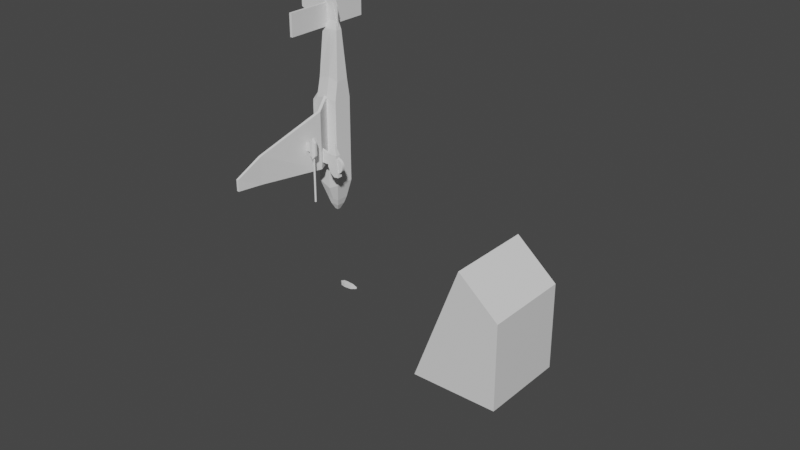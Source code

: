 # Source: stuka.blend  (saved by Blender 2.82.7; exported with 4.5.12 LTS)
import bpy
from mathutils import Matrix  # noqa: F401  (used for matrix-valued properties, if any)

bpy.ops.wm.read_factory_settings(use_empty=True)
scene = bpy.context.scene
scene.name = 'Scene'

# ---- collections
col_collection = bpy.data.collections.new('Collection'); scene.collection.children.link(col_collection)

# ---- materials (node trees are filled in below, after node groups)
mat_material = bpy.data.materials.new('Material')
mat_material.alpha_threshold = 0.0
mat_material.use_transparent_shadow = False
mat_material.line_color = (0.0, 0.0, 0.0, 1.0)

# ---- material node trees
mat_material.use_nodes = True; mat_material.node_tree.nodes.clear()
_N = mat_material.node_tree.nodes; _L = mat_material.node_tree.links
n0 = _N.new('ShaderNodeOutputMaterial'); n0.name = 'Material Output'; n0.location = (300, 300)
n1 = _N.new('ShaderNodeBsdfPrincipled'); n1.name = 'Principled BSDF'; n1.location = (10, 300)
n1.distribution = 'GGX'
n1.subsurface_method = 'BURLEY'
n1.inputs[2].default_value = 0.4
n1.inputs[3].default_value = 1.45
n1.inputs[27].default_value = (0.0, 0.0, 0.0, 1.0)
n1.inputs[28].default_value = 1.0
_L.new(n1.outputs[0], n0.inputs[0])
n0.is_active_output = True

# ---- world
world_world = bpy.data.worlds.new('World'); scene.world = world_world
world_world.use_nodes = True; world_world.node_tree.nodes.clear()
_N = world_world.node_tree.nodes; _L = world_world.node_tree.links
n0 = _N.new('ShaderNodeOutputWorld'); n0.name = 'World Output'; n0.location = (300, 300)
n1 = _N.new('ShaderNodeBackground'); n1.name = 'Background'; n1.location = (10, 300)
n1.inputs[0].default_value = (0.05088, 0.05088, 0.05088, 1.0)
_L.new(n1.outputs[0], n0.inputs[0])
n0.is_active_output = True
world_world.color = (0.05088, 0.05088, 0.05088)
world_world.use_sun_shadow = False
world_world.sun_shadow_jitter_overblur = 0.0

# ---- meshes
me_cube = bpy.data.meshes.new('Cube')
me_cube.from_pydata([(1.0, 1.0, 1.0), (1.0, 1.0, -1.0), (1.0, -1.0, 1.0), (1.0, -1.0, -1.0), (0.05084, 1.0, 1.809), (-1.0, 1.0, -1.0), (0.05084, -1.0, 1.809), (-1.0, -1.0, -1.0)], [], [(0, 4, 6, 2), (3, 2, 6, 7), (7, 6, 4, 5), (5, 1, 3, 7), (1, 0, 2, 3), (5, 4, 0, 1)])
_uv = me_cube.uv_layers.new(name='UVMap')
_uv.uv.foreach_set('vector', [0.625, 0.5, 0.875, 0.5, 0.875, 0.75, 0.625, 0.75, 0.375, 0.75, 0.625, 0.75, 0.625, 1.0, 0.375, 1.0, 0.375, 0.0, 0.625, 0.0, 0.625, 0.25, 0.375, 0.25, 0.125, 0.5, 0.375, 0.5, 0.375, 0.75, 0.125, 0.75, 0.375, 0.5, 0.625, 0.5, 0.625, 0.75, 0.375, 0.75, 0.375, 0.25, 0.625, 0.25, 0.625, 0.5, 0.375, 0.5])
me_cube.materials.append(mat_material)
me_cube.use_remesh_preserve_volume = False
me_cube.use_remesh_preserve_attributes = False
me_cube.use_mirror_vertex_groups = False
me_cube.update()
me_cube_001 = bpy.data.meshes.new('Cube.001')
me_cube_001.from_pydata([(-1.398, -1.0, -1.0), (-1.398, -1.0, 7.876), (-1.398, 1.0, -1.0), (-1.398, 1.0, 7.876), (1.0, -1.0, -1.0), (1.0, -1.0, 7.876), (1.0, 1.0, -1.0), (1.0, 1.0, 7.876), (-0.1598, -0.1598, 15.59), (-0.1598, 0.1598, 15.59), (0.5397, -0.1598, 15.59), (0.5397, 0.1598, 15.59), (1.005, 0.6833, 9.796), (1.005, -0.6833, 9.796), (-1.282, -0.6833, 9.796), (-1.282, 0.6833, 9.796), (-0.07586, -0.07586, 17.5), (-0.07586, 0.07586, 17.5), (0.07586, -0.07586, 17.5), (0.07586, 0.07586, 17.5), (0.7404, 0.3383, 14.71), (-1.005, -0.3383, 14.71), (0.7404, -0.3383, 14.71), (-1.005, 0.3383, 14.71), (-1.672, 0.0, -1.0), (-1.672, 0.0, 7.876), (1.0, 0.0, -1.0), (1.0, 0.0, 7.876), (-0.1598, 0.0, 15.59), (0.5397, 0.0, 15.59), (-1.282, 0.0, 9.796), (1.005, 0.0, 9.796), (-0.07586, 0.0, 17.5), (0.07586, 0.0, 17.5), (-1.005, 0.0, 14.71), (0.7404, 0.0, 14.71), (-0.068, 1.082, -1.54), (-0.068, 1.082, 8.067), (-0.068, -1.082, -1.54), (-0.068, -1.082, 8.067), (-0.01077, 0.1598, 15.59), (-0.01077, -0.1598, 15.59), (-0.04489, 0.7395, 10.15), (-0.04489, -0.7395, 10.15), (-0.005112, 0.07586, 17.5), (-0.005112, -0.07586, 17.5), (-0.0228, 0.3383, 14.71), (-0.0228, -0.3383, 14.71), (-0.005112, 0.0, 17.5), (-0.4644, -0.4521, -3.53), (-0.6533, -0.6453, -2.848), (-0.6533, 0.6453, -2.848), (0.6373, -0.6453, -2.848), (0.6373, 0.6453, -2.848), (-0.6533, 0.0, -2.848), (0.6373, 0.0, -2.848), (-0.05147, 0.6453, -2.848), (-0.05147, -0.6453, -2.848), (-0.187, -0.1683, -4.155), (-0.4644, 0.4521, -3.53), (0.4398, -0.4521, -3.53), (0.4398, 0.4521, -3.53), (-0.4644, 0.0, -3.53), (0.4398, 0.0, -3.53), (-0.04279, 0.4521, -3.53), (-0.04279, -0.4521, -3.53), (-0.187, 0.1683, -4.155), (0.1496, -0.1683, -4.155), (0.1496, 0.1683, -4.155), (-0.187, 5.987e-07, -4.155), (0.1496, 5.987e-07, -4.155), (-0.03003, 0.1683, -4.155), (-0.03003, -0.1683, -4.155), (-0.03003, 5.987e-07, -4.155)], [], [(24, 25, 3, 2), (36, 37, 7, 6), (26, 27, 5, 4), (38, 39, 1, 0), (4, 38, 57, 52), (35, 20, 11, 29), (29, 11, 19, 33), (34, 21, 8, 28), (47, 22, 10, 41), (46, 23, 9, 40), (37, 3, 15, 42), (39, 5, 13, 43), (25, 1, 14, 30), (27, 7, 12, 31), (48, 32, 16, 45), (28, 8, 16, 32), (41, 10, 18, 45), (40, 9, 17, 44), (42, 15, 23, 46), (43, 13, 22, 47), (30, 14, 21, 34), (31, 12, 20, 35), (13, 31, 35, 22), (15, 30, 34, 23), (9, 28, 32, 17), (44, 17, 32, 48), (5, 27, 31, 13), (3, 25, 30, 15), (23, 34, 28, 9), (10, 29, 33, 18), (22, 35, 29, 10), (6, 26, 55, 53), (6, 7, 27, 26), (0, 1, 25, 24), (0, 24, 54, 50), (19, 44, 48, 33), (14, 43, 47, 21), (12, 42, 46, 20), (11, 40, 44, 19), (8, 41, 45, 16), (33, 48, 45, 18), (1, 39, 43, 14), (7, 37, 42, 12), (20, 46, 40, 11), (21, 47, 41, 8), (24, 2, 51, 54), (4, 5, 39, 38), (2, 3, 37, 36), (54, 51, 59, 62), (57, 50, 49, 65), (51, 56, 64, 59), (52, 57, 65, 60), (38, 0, 50, 57), (2, 36, 56, 51), (36, 6, 53, 56), (26, 4, 52, 55), (59, 64, 71, 66), (60, 65, 72, 67), (63, 60, 67, 70), (64, 61, 68, 71), (53, 55, 63, 61), (50, 54, 62, 49), (56, 53, 61, 64), (55, 52, 60, 63), (73, 70, 67, 72), (71, 68, 70, 73), (66, 71, 73, 69), (69, 73, 72, 58), (65, 49, 58, 72), (62, 59, 66, 69), (61, 63, 70, 68), (49, 62, 69, 58)])
_uv = me_cube_001.uv_layers.new(name='UVMap')
_uv.uv.foreach_set('vector', [0.375, 0.125, 0.625, 0.125, 0.625, 0.25, 0.375, 0.25, 0.375, 0.3666, 0.625, 0.3666, 0.625, 0.5, 0.375, 0.5, 0.375, 0.625, 0.625, 0.625, 0.625, 0.75, 0.375, 0.75, 0.375, 0.8834, 0.625, 0.8834, 0.625, 1.0, 0.375, 1.0, 0.375, 0.75, 0.375, 0.8834, 0.375, 0.8834, 0.375, 0.75, 0.625, 0.625, 0.625, 0.5, 0.625, 0.5, 0.625, 0.625, 0.625, 0.625, 0.625, 0.5, 0.625, 0.5, 0.625, 0.625, 0.625, 0.125, 0.625, 0.0, 0.625, 0.0, 0.625, 0.125, 0.625, 0.8834, 0.625, 0.75, 0.625, 0.75, 0.625, 0.8834, 0.625, 0.3666, 0.625, 0.25, 0.625, 0.25, 0.625, 0.3666, 0.625, 0.3666, 0.625, 0.25, 0.625, 0.25, 0.625, 0.3666, 0.625, 0.8834, 0.625, 0.75, 0.625, 0.75, 0.625, 0.8834, 0.625, 0.125, 0.625, 0.0, 0.625, 0.0, 0.625, 0.125, 0.625, 0.625, 0.625, 0.5, 0.625, 0.5, 0.625, 0.625, 0.7584, 0.625, 0.875, 0.625, 0.875, 0.75, 0.7584, 0.75, 0.625, 0.125, 0.625, 0.0, 0.625, 0.0, 0.625, 0.125, 0.625, 0.8834, 0.625, 0.75, 0.625, 0.75, 0.625, 0.8834, 0.625, 0.3666, 0.625, 0.25, 0.625, 0.25, 0.625, 0.3666, 0.625, 0.3666, 0.625, 0.25, 0.625, 0.25, 0.625, 0.3666, 0.625, 0.8834, 0.625, 0.75, 0.625, 0.75, 0.625, 0.8834, 0.625, 0.125, 0.625, 0.0, 0.625, 0.0, 0.625, 0.125, 0.625, 0.625, 0.625, 0.5, 0.625, 0.5, 0.625, 0.625, 0.625, 0.75, 0.625, 0.625, 0.625, 0.625, 0.625, 0.75, 0.625, 0.25, 0.625, 0.125, 0.625, 0.125, 0.625, 0.25, 0.625, 0.25, 0.625, 0.125, 0.625, 0.125, 0.625, 0.25, 0.7584, 0.5, 0.875, 0.5, 0.875, 0.625, 0.7584, 0.625, 0.625, 0.75, 0.625, 0.625, 0.625, 0.625, 0.625, 0.75, 0.625, 0.25, 0.625, 0.125, 0.625, 0.125, 0.625, 0.25, 0.625, 0.25, 0.625, 0.125, 0.625, 0.125, 0.625, 0.25, 0.625, 0.75, 0.625, 0.625, 0.625, 0.625, 0.625, 0.75, 0.625, 0.75, 0.625, 0.625, 0.625, 0.625, 0.625, 0.75, 0.375, 0.5, 0.375, 0.625, 0.375, 0.625, 0.375, 0.5, 0.375, 0.5, 0.625, 0.5, 0.625, 0.625, 0.375, 0.625, 0.375, 0.0, 0.625, 0.0, 0.625, 0.125, 0.375, 0.125, 0.375, 0.0, 0.375, 0.125, 0.375, 0.125, 0.375, 0.0, 0.625, 0.5, 0.7584, 0.5, 0.7584, 0.625, 0.625, 0.625, 0.625, 1.0, 0.625, 0.8834, 0.625, 0.8834, 0.625, 1.0, 0.625, 0.5, 0.625, 0.3666, 0.625, 0.3666, 0.625, 0.5, 0.625, 0.5, 0.625, 0.3666, 0.625, 0.3666, 0.625, 0.5, 0.625, 1.0, 0.625, 0.8834, 0.625, 0.8834, 0.625, 1.0, 0.625, 0.625, 0.7584, 0.625, 0.7584, 0.75, 0.625, 0.75, 0.625, 1.0, 0.625, 0.8834, 0.625, 0.8834, 0.625, 1.0, 0.625, 0.5, 0.625, 0.3666, 0.625, 0.3666, 0.625, 0.5, 0.625, 0.5, 0.625, 0.3666, 0.625, 0.3666, 0.625, 0.5, 0.625, 1.0, 0.625, 0.8834, 0.625, 0.8834, 0.625, 1.0, 0.375, 0.125, 0.375, 0.25, 0.375, 0.25, 0.375, 0.125, 0.375, 0.75, 0.625, 0.75, 0.625, 0.8834, 0.375, 0.8834, 0.375, 0.25, 0.625, 0.25, 0.625, 0.3666, 0.375, 0.3666, 0.375, 0.125, 0.375, 0.25, 0.375, 0.25, 0.375, 0.125, 0.375, 0.8834, 0.375, 1.0, 0.375, 1.0, 0.375, 0.8834, 0.375, 0.25, 0.375, 0.3666, 0.375, 0.3666, 0.375, 0.25, 0.375, 0.75, 0.375, 0.8834, 0.375, 0.8834, 0.375, 0.75, 0.375, 0.8834, 0.375, 1.0, 0.375, 1.0, 0.375, 0.8834, 0.375, 0.25, 0.375, 0.3666, 0.375, 0.3666, 0.375, 0.25, 0.375, 0.3666, 0.375, 0.5, 0.375, 0.5, 0.375, 0.3666, 0.375, 0.625, 0.375, 0.75, 0.375, 0.75, 0.375, 0.625, 0.375, 0.25, 0.375, 0.3666, 0.375, 0.3666, 0.375, 0.25, 0.375, 0.75, 0.375, 0.8834, 0.375, 0.8834, 0.375, 0.75, 0.375, 0.625, 0.375, 0.75, 0.375, 0.75, 0.375, 0.625, 0.375, 0.3666, 0.375, 0.5, 0.375, 0.5, 0.375, 0.3666, 0.375, 0.5, 0.375, 0.625, 0.375, 0.625, 0.375, 0.5, 0.375, 0.0, 0.375, 0.125, 0.375, 0.125, 0.375, 0.0, 0.375, 0.3666, 0.375, 0.5, 0.375, 0.5, 0.375, 0.3666, 0.375, 0.625, 0.375, 0.75, 0.375, 0.75, 0.375, 0.625, 0.2416, 0.625, 0.375, 0.625, 0.375, 0.75, 0.2416, 0.75, 0.2416, 0.5, 0.375, 0.5, 0.375, 0.625, 0.2416, 0.625, 0.125, 0.5, 0.2416, 0.5, 0.2416, 0.625, 0.125, 0.625, 0.125, 0.625, 0.2416, 0.625, 0.2416, 0.75, 0.125, 0.75, 0.375, 0.8834, 0.375, 1.0, 0.375, 1.0, 0.375, 0.8834, 0.375, 0.125, 0.375, 0.25, 0.375, 0.25, 0.375, 0.125, 0.375, 0.5, 0.375, 0.625, 0.375, 0.625, 0.375, 0.5, 0.375, 0.0, 0.375, 0.125, 0.375, 0.125, 0.375, 0.0])
me_cube_001.use_remesh_fix_poles = True
me_cube_001.use_remesh_preserve_attributes = False
me_cube_001.use_mirror_vertex_groups = False
me_cube_001.update()
me_cube_002 = bpy.data.meshes.new('Cube.002')
me_cube_002.from_pydata([(-6.149, -0.7056, -3.845), (-6.149, -0.7056, 0.446), (-6.149, 1.294, -3.845), (-6.149, 1.294, 0.446), (1.0, -0.7056, -3.845), (1.0, -0.7056, 0.9352), (1.0, 1.294, -3.845), (1.0, 1.294, 0.9352), (-3.935, -0.7056, -5.004), (-3.935, 1.294, -5.004), (1.0, -0.7056, -8.325), (1.0, 1.294, -8.325), (2.475, -0.7056, -7.269), (2.346, -0.7056, -2.437), (2.475, 1.294, -7.269), (2.346, 1.294, -2.437)], [], [(0, 1, 3, 2), (2, 3, 7, 6), (7, 5, 13, 15), (4, 5, 1, 0), (2, 6, 11, 9), (7, 3, 1, 5), (9, 11, 10, 8), (0, 2, 9, 8), (6, 4, 10, 11), (4, 0, 8, 10), (14, 15, 13, 12), (6, 7, 15, 14), (5, 4, 12, 13), (4, 6, 14, 12)])
_uv = me_cube_002.uv_layers.new(name='UVMap')
_uv.uv.foreach_set('vector', [0.375, 0.0, 0.625, 0.0, 0.625, 0.25, 0.375, 0.25, 0.375, 0.25, 0.625, 0.25, 0.625, 0.5, 0.375, 0.5, 0.625, 0.5, 0.625, 0.75, 0.625, 0.75, 0.625, 0.5, 0.375, 0.75, 0.625, 0.75, 0.625, 1.0, 0.375, 1.0, 0.375, 0.25, 0.375, 0.5, 0.375, 0.5, 0.375, 0.25, 0.625, 0.5, 0.875, 0.5, 0.875, 0.75, 0.625, 0.75, 0.125, 0.5, 0.375, 0.5, 0.375, 0.75, 0.125, 0.75, 0.375, 0.0, 0.375, 0.25, 0.375, 0.25, 0.375, 0.0, 0.375, 0.5, 0.375, 0.75, 0.375, 0.75, 0.375, 0.5, 0.375, 0.75, 0.375, 1.0, 0.375, 1.0, 0.375, 0.75, 0.375, 0.5, 0.625, 0.5, 0.625, 0.75, 0.375, 0.75, 0.375, 0.5, 0.625, 0.5, 0.625, 0.5, 0.375, 0.5, 0.625, 0.75, 0.375, 0.75, 0.375, 0.75, 0.625, 0.75, 0.375, 0.75, 0.375, 0.5, 0.375, 0.5, 0.375, 0.75])
me_cube_002.use_remesh_fix_poles = True
me_cube_002.use_remesh_preserve_attributes = False
me_cube_002.use_mirror_vertex_groups = False
me_cube_002.update()
me_cube_003 = bpy.data.meshes.new('Cube.003')
me_cube_003.from_pydata([(-0.7703, -1.0, -0.3545), (-0.7703, -1.0, 4.272), (-0.7781, 1.0, -0.818), (-0.7781, 1.0, 4.206), (1.0, -1.0, -1.553), (1.0, -1.0, 4.873), (1.0, 1.0, -1.553), (1.0, 1.0, 4.873), (-0.133, -1.0, -1.211), (-0.08607, 1.0, -1.748), (1.0, -1.0, -2.743), (0.7855, 1.0, -1.748), (0.106, -1.0, 5.467), (0.1734, 1.0, 5.503), (0.6698, -1.0, 5.467), (0.7855, 1.0, 5.503), (-1.0, 0.0, -1.553), (-1.0, 0.0, 4.873), (1.0, 0.0, -1.553), (1.0, 0.0, 4.873), (-0.1148, 0.0, -2.743), (1.0, 0.0, -2.743), (0.2171, 0.0, 6.532), (1.0, 0.0, 6.532), (-1.0, -0.72, -1.553), (1.0, -0.72, 4.873), (-0.1148, -0.72, -2.743), (1.0, -0.72, 6.532), (-1.0, -0.72, 4.873), (1.0, -0.72, -1.553), (1.0, -0.72, -2.743), (0.2171, -0.72, 6.532), (-1.0, 0.7083, 4.873), (1.0, 0.7083, -1.553), (1.0, 0.7083, -2.743), (0.2171, 0.7083, 6.532), (-1.0, 0.7083, -1.553), (1.0, 0.7083, 4.873), (-0.1148, 0.7083, -2.743), (1.0, 0.7083, 6.532)], [], [(36, 32, 3, 2), (2, 3, 7, 6), (29, 25, 5, 4), (4, 5, 1, 0), (36, 2, 9, 38), (1, 5, 14, 12), (26, 30, 10, 8), (29, 4, 10, 30), (4, 0, 8, 10), (2, 6, 11, 9), (27, 31, 12, 14), (7, 3, 13, 15), (37, 7, 15, 39), (28, 1, 12, 31), (32, 17, 22, 35), (25, 19, 23, 27), (39, 35, 22, 23), (33, 18, 21, 34), (38, 34, 21, 20), (24, 16, 20, 26), (33, 37, 19, 18), (24, 28, 17, 16), (0, 1, 28, 24), (0, 24, 26, 8), (5, 25, 27, 14), (17, 28, 31, 22), (23, 22, 31, 27), (18, 29, 30, 21), (20, 21, 30, 26), (18, 19, 25, 29), (6, 7, 37, 33), (9, 11, 34, 38), (6, 33, 34, 11), (15, 13, 35, 39), (3, 32, 35, 13), (19, 37, 39, 23), (16, 36, 38, 20), (16, 17, 32, 36)])
_uv = me_cube_003.uv_layers.new(name='UVMap')
_uv.uv.foreach_set('vector', [0.375, 0.2135, 0.625, 0.2135, 0.625, 0.25, 0.375, 0.25, 0.375, 0.25, 0.625, 0.25, 0.625, 0.5, 0.375, 0.5, 0.375, 0.715, 0.625, 0.715, 0.625, 0.75, 0.375, 0.75, 0.375, 0.75, 0.625, 0.75, 0.625, 1.0, 0.375, 1.0, 0.375, 0.2135, 0.375, 0.25, 0.375, 0.25, 0.375, 0.2135, 0.625, 1.0, 0.625, 0.75, 0.625, 0.75, 0.625, 1.0, 0.125, 0.715, 0.375, 0.715, 0.375, 0.75, 0.125, 0.75, 0.375, 0.715, 0.375, 0.75, 0.375, 0.75, 0.375, 0.715, 0.375, 0.75, 0.375, 1.0, 0.375, 1.0, 0.375, 0.75, 0.375, 0.25, 0.375, 0.5, 0.375, 0.5, 0.375, 0.25, 0.625, 0.715, 0.875, 0.715, 0.875, 0.75, 0.625, 0.75, 0.625, 0.5, 0.625, 0.25, 0.625, 0.25, 0.625, 0.5, 0.625, 0.5365, 0.625, 0.5, 0.625, 0.5, 0.625, 0.5365, 0.625, 0.035, 0.625, 0.0, 0.625, 0.0, 0.625, 0.035, 0.625, 0.2135, 0.625, 0.125, 0.625, 0.125, 0.625, 0.2135, 0.625, 0.715, 0.625, 0.625, 0.625, 0.625, 0.625, 0.715, 0.625, 0.5365, 0.875, 0.5365, 0.875, 0.625, 0.625, 0.625, 0.375, 0.5365, 0.375, 0.625, 0.375, 0.625, 0.375, 0.5365, 0.125, 0.5365, 0.375, 0.5365, 0.375, 0.625, 0.125, 0.625, 0.375, 0.035, 0.375, 0.125, 0.375, 0.125, 0.375, 0.035, 0.375, 0.5365, 0.625, 0.5365, 0.625, 0.625, 0.375, 0.625, 0.375, 0.035, 0.625, 0.035, 0.625, 0.125, 0.375, 0.125, 0.375, 0.0, 0.625, 0.0, 0.625, 0.035, 0.375, 0.035, 0.375, 0.0, 0.375, 0.035, 0.375, 0.035, 0.375, 0.0, 0.625, 0.75, 0.625, 0.715, 0.625, 0.715, 0.625, 0.75, 0.625, 0.125, 0.625, 0.035, 0.625, 0.035, 0.625, 0.125, 0.625, 0.625, 0.875, 0.625, 0.875, 0.715, 0.625, 0.715, 0.375, 0.625, 0.375, 0.715, 0.375, 0.715, 0.375, 0.625, 0.125, 0.625, 0.375, 0.625, 0.375, 0.715, 0.125, 0.715, 0.375, 0.625, 0.625, 0.625, 0.625, 0.715, 0.375, 0.715, 0.375, 0.5, 0.625, 0.5, 0.625, 0.5365, 0.375, 0.5365, 0.125, 0.5, 0.375, 0.5, 0.375, 0.5365, 0.125, 0.5365, 0.375, 0.5, 0.375, 0.5365, 0.375, 0.5365, 0.375, 0.5, 0.625, 0.5, 0.875, 0.5, 0.875, 0.5365, 0.625, 0.5365, 0.625, 0.25, 0.625, 0.2135, 0.625, 0.2135, 0.625, 0.25, 0.625, 0.625, 0.625, 0.5365, 0.625, 0.5365, 0.625, 0.625, 0.375, 0.125, 0.375, 0.2135, 0.375, 0.2135, 0.375, 0.125, 0.375, 0.125, 0.625, 0.125, 0.625, 0.2135, 0.375, 0.2135])
me_cube_003.use_remesh_fix_poles = True
me_cube_003.use_remesh_preserve_attributes = False
me_cube_003.use_mirror_vertex_groups = False
me_cube_003.update()
me_cylinder = bpy.data.meshes.new('Cylinder')
me_cylinder.from_pydata([(0.0, 1.0, -1.0), (0.0, 1.0, 1.0), (0.1951, 0.9808, -1.0), (0.1951, 0.9808, 1.0), (0.3827, 0.9239, -1.0), (0.3827, 0.9239, 1.0), (0.5556, 0.8315, -1.0), (0.5556, 0.8315, 1.0), (0.7071, 0.7071, -1.0), (0.7071, 0.7071, 1.0), (0.8315, 0.5556, -1.0), (0.8315, 0.5556, 1.0), (0.9239, 0.3827, -1.0), (0.9239, 0.3827, 1.0), (0.9808, 0.1951, -1.0), (0.9808, 0.1951, 1.0), (1.0, 7.55e-08, -1.0), (1.0, 7.55e-08, 1.0), (0.9808, -0.1951, -1.0), (0.9808, -0.1951, 1.0), (0.9239, -0.3827, -1.0), (0.9239, -0.3827, 1.0), (0.8315, -0.5556, -1.0), (0.8315, -0.5556, 1.0), (0.7071, -0.7071, -1.0), (0.7071, -0.7071, 1.0), (0.5556, -0.8315, -1.0), (0.5556, -0.8315, 1.0), (0.3827, -0.9239, -1.0), (0.3827, -0.9239, 1.0), (0.1951, -0.9808, -1.0), (0.1951, -0.9808, 1.0), (-3.258e-07, -1.0, -1.0), (-3.258e-07, -1.0, 1.0), (-0.1951, -0.9808, -1.0), (-0.1951, -0.9808, 1.0), (-0.3827, -0.9239, -1.0), (-0.3827, -0.9239, 1.0), (-0.5556, -0.8315, -1.0), (-0.5556, -0.8315, 1.0), (-0.7071, -0.7071, -1.0), (-0.7071, -0.7071, 1.0), (-0.8315, -0.5556, -1.0), (-0.8315, -0.5556, 1.0), (-0.9239, -0.3827, -1.0), (-0.9239, -0.3827, 1.0), (-0.9808, -0.1951, -1.0), (-0.9808, -0.1951, 1.0), (-1.0, 9.656e-07, -1.0), (-1.0, 9.656e-07, 1.0), (-0.9808, 0.1951, -1.0), (-0.9808, 0.1951, 1.0), (-0.9239, 0.3827, -1.0), (-0.9239, 0.3827, 1.0), (-0.8315, 0.5556, -1.0), (-0.8315, 0.5556, 1.0), (-0.7071, 0.7071, -1.0), (-0.7071, 0.7071, 1.0), (-0.5556, 0.8315, -1.0), (-0.5556, 0.8315, 1.0), (-0.3827, 0.9239, -1.0), (-0.3827, 0.9239, 1.0), (-0.1951, 0.9808, -1.0), (-0.1951, 0.9808, 1.0)], [], [(0, 1, 3, 2), (2, 3, 5, 4), (4, 5, 7, 6), (6, 7, 9, 8), (8, 9, 11, 10), (10, 11, 13, 12), (12, 13, 15, 14), (14, 15, 17, 16), (16, 17, 19, 18), (18, 19, 21, 20), (20, 21, 23, 22), (22, 23, 25, 24), (24, 25, 27, 26), (26, 27, 29, 28), (28, 29, 31, 30), (30, 31, 33, 32), (32, 33, 35, 34), (34, 35, 37, 36), (36, 37, 39, 38), (38, 39, 41, 40), (40, 41, 43, 42), (42, 43, 45, 44), (44, 45, 47, 46), (46, 47, 49, 48), (48, 49, 51, 50), (50, 51, 53, 52), (52, 53, 55, 54), (54, 55, 57, 56), (56, 57, 59, 58), (58, 59, 61, 60), (3, 1, 63, 61, 59, 57, 55, 53, 51, 49, 47, 45, 43, 41, 39, 37, 35, 33, 31, 29, 27, 25, 23, 21, 19, 17, 15, 13, 11, 9, 7, 5), (60, 61, 63, 62), (62, 63, 1, 0), (0, 2, 4, 6, 8, 10, 12, 14, 16, 18, 20, 22, 24, 26, 28, 30, 32, 34, 36, 38, 40, 42, 44, 46, 48, 50, 52, 54, 56, 58, 60, 62)])
_uv = me_cylinder.uv_layers.new(name='UVMap')
_uv.uv.foreach_set('vector', [1.0, 0.5, 1.0, 1.0, 0.9688, 1.0, 0.9688, 0.5, 0.9688, 0.5, 0.9688, 1.0, 0.9375, 1.0, 0.9375, 0.5, 0.9375, 0.5, 0.9375, 1.0, 0.9062, 1.0, 0.9062, 0.5, 0.9062, 0.5, 0.9062, 1.0, 0.875, 1.0, 0.875, 0.5, 0.875, 0.5, 0.875, 1.0, 0.8438, 1.0, 0.8438, 0.5, 0.8438, 0.5, 0.8438, 1.0, 0.8125, 1.0, 0.8125, 0.5, 0.8125, 0.5, 0.8125, 1.0, 0.7812, 1.0, 0.7812, 0.5, 0.7812, 0.5, 0.7812, 1.0, 0.75, 1.0, 0.75, 0.5, 0.75, 0.5, 0.75, 1.0, 0.7188, 1.0, 0.7188, 0.5, 0.7188, 0.5, 0.7188, 1.0, 0.6875, 1.0, 0.6875, 0.5, 0.6875, 0.5, 0.6875, 1.0, 0.6562, 1.0, 0.6562, 0.5, 0.6562, 0.5, 0.6562, 1.0, 0.625, 1.0, 0.625, 0.5, 0.625, 0.5, 0.625, 1.0, 0.5938, 1.0, 0.5938, 0.5, 0.5938, 0.5, 0.5938, 1.0, 0.5625, 1.0, 0.5625, 0.5, 0.5625, 0.5, 0.5625, 1.0, 0.5312, 1.0, 0.5312, 0.5, 0.5312, 0.5, 0.5312, 1.0, 0.5, 1.0, 0.5, 0.5, 0.5, 0.5, 0.5, 1.0, 0.4688, 1.0, 0.4688, 0.5, 0.4688, 0.5, 0.4688, 1.0, 0.4375, 1.0, 0.4375, 0.5, 0.4375, 0.5, 0.4375, 1.0, 0.4062, 1.0, 0.4062, 0.5, 0.4062, 0.5, 0.4062, 1.0, 0.375, 1.0, 0.375, 0.5, 0.375, 0.5, 0.375, 1.0, 0.3438, 1.0, 0.3438, 0.5, 0.3438, 0.5, 0.3438, 1.0, 0.3125, 1.0, 0.3125, 0.5, 0.3125, 0.5, 0.3125, 1.0, 0.2812, 1.0, 0.2812, 0.5, 0.2812, 0.5, 0.2812, 1.0, 0.25, 1.0, 0.25, 0.5, 0.25, 0.5, 0.25, 1.0, 0.2188, 1.0, 0.2188, 0.5, 0.2188, 0.5, 0.2188, 1.0, 0.1875, 1.0, 0.1875, 0.5, 0.1875, 0.5, 0.1875, 1.0, 0.1562, 1.0, 0.1562, 0.5, 0.1562, 0.5, 0.1562, 1.0, 0.125, 1.0, 0.125, 0.5, 0.125, 0.5, 0.125, 1.0, 0.09375, 1.0, 0.09375, 0.5, 0.09375, 0.5, 0.09375, 1.0, 0.0625, 1.0, 0.0625, 0.5, 0.2968, 0.4854, 0.25, 0.49, 0.2032, 0.4854, 0.1582, 0.4717, 0.1167, 0.4496, 0.08029, 0.4197, 0.05045, 0.3833, 0.02827, 0.3418, 0.01461, 0.2968, 0.01, 0.25, 0.01461, 0.2032, 0.02827, 0.1582, 0.05045, 0.1167, 0.08029, 0.08029, 0.1167, 0.05045, 0.1582, 0.02827, 0.2032, 0.01461, 0.25, 0.01, 0.2968, 0.01461, 0.3418, 0.02827, 0.3833, 0.05045, 0.4197, 0.08029, 0.4496, 0.1167, 0.4717, 0.1582, 0.4854, 0.2032, 0.49, 0.25, 0.4854, 0.2968, 0.4717, 0.3418, 0.4496, 0.3833, 0.4197, 0.4197, 0.3833, 0.4496, 0.3418, 0.4717, 0.0625, 0.5, 0.0625, 1.0, 0.03125, 1.0, 0.03125, 0.5, 0.03125, 0.5, 0.03125, 1.0, 0.0, 1.0, 0.0, 0.5, 0.75, 0.49, 0.7968, 0.4854, 0.8418, 0.4717, 0.8833, 0.4496, 0.9197, 0.4197, 0.9496, 0.3833, 0.9717, 0.3418, 0.9854, 0.2968, 0.99, 0.25, 0.9854, 0.2032, 0.9717, 0.1582, 0.9496, 0.1167, 0.9197, 0.08029, 0.8833, 0.05045, 0.8418, 0.02827, 0.7968, 0.01461, 0.75, 0.01, 0.7032, 0.01461, 0.6582, 0.02827, 0.6167, 0.05045, 0.5803, 0.08029, 0.5504, 0.1167, 0.5283, 0.1582, 0.5146, 0.2032, 0.51, 0.25, 0.5146, 0.2968, 0.5283, 0.3418, 0.5504, 0.3833, 0.5803, 0.4197, 0.6167, 0.4496, 0.6582, 0.4717, 0.7032, 0.4854])
me_cylinder.use_remesh_fix_poles = True
me_cylinder.use_remesh_preserve_attributes = False
me_cylinder.use_mirror_vertex_groups = False
me_cylinder.update()
me_cube_004 = bpy.data.meshes.new('Cube.004')
me_cube_004.from_pydata([(0.1455, -1.0, -1.0), (0.1455, -1.0, 1.637), (0.1455, 1.0, -1.0), (0.1455, 1.0, 1.637), (2.07, -1.0, -1.0), (2.172, -1.0, 1.025), (2.07, 1.0, -1.0), (2.172, 1.0, 1.025)], [], [(0, 1, 3, 2), (2, 3, 7, 6), (6, 7, 5, 4), (4, 5, 1, 0), (2, 6, 4, 0), (7, 3, 1, 5)])
_uv = me_cube_004.uv_layers.new(name='UVMap')
_uv.uv.foreach_set('vector', [0.375, 0.0, 0.625, 0.0, 0.625, 0.25, 0.375, 0.25, 0.375, 0.25, 0.625, 0.25, 0.625, 0.5, 0.375, 0.5, 0.375, 0.5, 0.625, 0.5, 0.625, 0.75, 0.375, 0.75, 0.375, 0.75, 0.625, 0.75, 0.625, 1.0, 0.375, 1.0, 0.125, 0.5, 0.375, 0.5, 0.375, 0.75, 0.125, 0.75, 0.625, 0.5, 0.875, 0.5, 0.875, 0.75, 0.625, 0.75])
me_cube_004.use_remesh_fix_poles = True
me_cube_004.use_remesh_preserve_attributes = False
me_cube_004.use_mirror_vertex_groups = False
me_cube_004.update()
me_cube_005 = bpy.data.meshes.new('Cube.005')
me_cube_005.from_pydata([(-1.0, -1.0, -1.835), (-0.9205, -1.0, 1.0), (-1.0, 1.0, -1.835), (-0.9205, 1.0, 1.0), (1.652, -1.0, -3.719), (1.278, -1.0, 1.0), (1.652, 1.0, -3.719), (1.278, 1.0, 1.0), (0.2596, -0.09822, 3.286), (0.2596, 0.09822, 3.286), (0.456, -0.09822, 3.286), (0.456, 0.09822, 3.286), (-0.3721, -1.0, -3.179), (-0.3721, 1.0, -3.179), (0.5624, -1.0, -3.861), (0.5624, 1.0, -3.861)], [], [(0, 1, 3, 2), (2, 3, 7, 6), (6, 7, 5, 4), (4, 5, 1, 0), (6, 4, 14, 15), (7, 3, 9, 11), (11, 9, 8, 10), (5, 7, 11, 10), (3, 1, 8, 9), (1, 5, 10, 8), (13, 15, 14, 12), (4, 0, 12, 14), (2, 6, 15, 13), (0, 2, 13, 12)])
_uv = me_cube_005.uv_layers.new(name='UVMap')
_uv.uv.foreach_set('vector', [0.375, 0.0, 0.625, 0.0, 0.625, 0.25, 0.375, 0.25, 0.375, 0.25, 0.625, 0.25, 0.625, 0.5, 0.375, 0.5, 0.375, 0.5, 0.625, 0.5, 0.625, 0.75, 0.375, 0.75, 0.375, 0.75, 0.625, 0.75, 0.625, 1.0, 0.375, 1.0, 0.375, 0.5, 0.375, 0.75, 0.375, 0.75, 0.375, 0.5, 0.625, 0.5, 0.625, 0.25, 0.625, 0.25, 0.625, 0.5, 0.625, 0.5, 0.875, 0.5, 0.875, 0.75, 0.625, 0.75, 0.625, 0.75, 0.625, 0.5, 0.625, 0.5, 0.625, 0.75, 0.625, 0.25, 0.625, 0.0, 0.625, 0.0, 0.625, 0.25, 0.625, 1.0, 0.625, 0.75, 0.625, 0.75, 0.625, 1.0, 0.125, 0.5, 0.375, 0.5, 0.375, 0.75, 0.125, 0.75, 0.375, 0.75, 0.375, 1.0, 0.375, 1.0, 0.375, 0.75, 0.375, 0.25, 0.375, 0.5, 0.375, 0.5, 0.375, 0.25, 0.375, 0.0, 0.375, 0.25, 0.375, 0.25, 0.375, 0.0])
me_cube_005.use_remesh_fix_poles = True
me_cube_005.use_remesh_preserve_attributes = False
me_cube_005.use_mirror_vertex_groups = False
me_cube_005.update()
me_cube_006 = bpy.data.meshes.new('Cube.006')
me_cube_006.from_pydata([(0.7565, -1.0, -1.0), (0.7565, -1.0, 1.0), (0.7565, 7.311, -1.0), (0.7565, 7.311, 1.0), (1.0, -1.0, -1.0), (1.0, -1.0, 1.0), (1.0, 7.311, -1.0), (1.0, 7.311, 1.0)], [], [(0, 1, 3, 2), (2, 3, 7, 6), (6, 7, 5, 4), (4, 5, 1, 0), (2, 6, 4, 0), (7, 3, 1, 5)])
_uv = me_cube_006.uv_layers.new(name='UVMap')
_uv.uv.foreach_set('vector', [0.375, 0.0, 0.625, 0.0, 0.625, 0.25, 0.375, 0.25, 0.375, 0.25, 0.625, 0.25, 0.625, 0.5, 0.375, 0.5, 0.375, 0.5, 0.625, 0.5, 0.625, 0.75, 0.375, 0.75, 0.375, 0.75, 0.625, 0.75, 0.625, 1.0, 0.375, 1.0, 0.125, 0.5, 0.375, 0.5, 0.375, 0.75, 0.125, 0.75, 0.625, 0.5, 0.875, 0.5, 0.875, 0.75, 0.625, 0.75])
me_cube_006.use_remesh_fix_poles = True
me_cube_006.use_remesh_preserve_attributes = False
me_cube_006.use_mirror_vertex_groups = False
me_cube_006.update()
me_cube_007 = bpy.data.meshes.new('Cube.007')
me_cube_007.from_pydata([(4.757, -1.0, -1.0), (4.757, -1.0, 4.739), (-1.0, 1.0, -1.0), (-1.0, 1.0, 5.604), (6.757, -1.0, -1.0), (6.757, -1.0, 4.739), (1.0, 1.0, -1.0), (1.0, 1.0, 5.604), (-0.8112, -7.815, -0.4583), (-0.04702, -7.815, 2.341), (0.8112, -7.815, -0.4583), (1.575, -7.815, 2.341), (-2.145, -10.34, -0.3098), (-2.145, -10.34, 0.8096), (-0.752, -10.34, -0.3098), (-0.752, -10.34, 0.8096)], [], [(0, 1, 3, 2), (2, 3, 7, 6), (6, 7, 5, 4), (1, 0, 8, 9), (2, 6, 4, 0), (7, 3, 1, 5), (8, 10, 14, 12), (0, 4, 10, 8), (5, 1, 9, 11), (4, 5, 11, 10), (14, 15, 13, 12), (9, 8, 12, 13), (11, 9, 13, 15), (10, 11, 15, 14)])
_uv = me_cube_007.uv_layers.new(name='UVMap')
_uv.uv.foreach_set('vector', [0.375, 0.0, 0.625, 0.0, 0.625, 0.25, 0.375, 0.25, 0.375, 0.25, 0.625, 0.25, 0.625, 0.5, 0.375, 0.5, 0.375, 0.5, 0.625, 0.5, 0.625, 0.75, 0.375, 0.75, 0.625, 0.0, 0.375, 0.0, 0.375, 0.0, 0.625, 0.0, 0.125, 0.5, 0.375, 0.5, 0.375, 0.75, 0.125, 0.75, 0.625, 0.5, 0.875, 0.5, 0.875, 0.75, 0.625, 0.75, 0.125, 0.75, 0.375, 0.75, 0.375, 0.75, 0.125, 0.75, 0.125, 0.75, 0.375, 0.75, 0.375, 0.75, 0.125, 0.75, 0.625, 0.75, 0.875, 0.75, 0.875, 0.75, 0.625, 0.75, 0.375, 0.75, 0.625, 0.75, 0.625, 0.75, 0.375, 0.75, 0.375, 0.75, 0.625, 0.75, 0.625, 1.0, 0.375, 1.0, 0.625, 0.0, 0.375, 0.0, 0.375, 0.0, 0.625, 0.0, 0.625, 0.75, 0.875, 0.75, 0.875, 0.75, 0.625, 0.75, 0.375, 0.75, 0.625, 0.75, 0.625, 0.75, 0.375, 0.75])
me_cube_007.use_remesh_fix_poles = True
me_cube_007.use_remesh_preserve_attributes = False
me_cube_007.use_mirror_vertex_groups = False
me_cube_007.update()
me_cube_008 = bpy.data.meshes.new('Cube.008')
me_cube_008.from_pydata([(-1.0, -1.0, -1.0), (-1.0, -1.0, 1.0), (-1.0, 1.0, -1.0), (-1.0, 1.0, 1.0), (1.0, -1.0, -1.0), (1.0, -1.0, 1.0), (1.0, 1.0, -1.0), (1.0, 1.0, 1.0)], [], [(0, 1, 3, 2), (2, 3, 7, 6), (6, 7, 5, 4), (4, 5, 1, 0), (2, 6, 4, 0), (7, 3, 1, 5)])
_uv = me_cube_008.uv_layers.new(name='UVMap')
_uv.uv.foreach_set('vector', [0.375, 0.0, 0.625, 0.0, 0.625, 0.25, 0.375, 0.25, 0.375, 0.25, 0.625, 0.25, 0.625, 0.5, 0.375, 0.5, 0.375, 0.5, 0.625, 0.5, 0.625, 0.75, 0.375, 0.75, 0.375, 0.75, 0.625, 0.75, 0.625, 1.0, 0.375, 1.0, 0.125, 0.5, 0.375, 0.5, 0.375, 0.75, 0.125, 0.75, 0.625, 0.5, 0.875, 0.5, 0.875, 0.75, 0.625, 0.75])
me_cube_008.use_remesh_fix_poles = True
me_cube_008.use_remesh_preserve_attributes = False
me_cube_008.use_mirror_vertex_groups = False
me_cube_008.update()
me_cube_009 = bpy.data.meshes.new('Cube.009')
me_cube_009.from_pydata([(-1.0, -1.0, -1.0), (-1.0, -1.0, 1.0), (-1.0, 1.0, -1.0), (-1.0, 1.0, 1.0), (0.6984, -1.0, -1.0), (0.6984, -1.0, 1.0), (0.6984, 1.0, -1.0), (0.6984, 1.0, 1.0), (0.0, 1.656, -1.656), (0.0, 1.656, 1.656), (0.0, -1.656, -1.656), (0.0, -1.656, 1.656), (-1.066, -1.004e-06, -1.066), (-1.066, -1.004e-06, 1.066), (0.7642, -1.004e-06, -1.066), (0.7642, -1.004e-06, 1.066), (0.0, -1.168e-05, 1.765), (0.0, -1.168e-05, -1.765)], [], [(12, 13, 3, 2), (8, 9, 7, 6), (14, 15, 5, 4), (10, 11, 1, 0), (17, 14, 4, 10), (16, 13, 1, 11), (15, 16, 11, 5), (12, 17, 10, 0), (4, 5, 11, 10), (2, 3, 9, 8), (2, 8, 17, 12), (7, 9, 16, 15), (9, 3, 13, 16), (8, 6, 14, 17), (6, 7, 15, 14), (0, 1, 13, 12)])
_uv = me_cube_009.uv_layers.new(name='UVMap')
_uv.uv.foreach_set('vector', [0.375, 0.125, 0.625, 0.125, 0.625, 0.25, 0.375, 0.25, 0.375, 0.375, 0.625, 0.375, 0.625, 0.5, 0.375, 0.5, 0.375, 0.625, 0.625, 0.625, 0.625, 0.75, 0.375, 0.75, 0.375, 0.875, 0.625, 0.875, 0.625, 1.0, 0.375, 1.0, 0.25, 0.625, 0.375, 0.625, 0.375, 0.75, 0.25, 0.75, 0.75, 0.625, 0.875, 0.625, 0.875, 0.75, 0.75, 0.75, 0.625, 0.625, 0.75, 0.625, 0.75, 0.75, 0.625, 0.75, 0.125, 0.625, 0.25, 0.625, 0.25, 0.75, 0.125, 0.75, 0.375, 0.75, 0.625, 0.75, 0.625, 0.875, 0.375, 0.875, 0.375, 0.25, 0.625, 0.25, 0.625, 0.375, 0.375, 0.375, 0.125, 0.5, 0.25, 0.5, 0.25, 0.625, 0.125, 0.625, 0.625, 0.5, 0.75, 0.5, 0.75, 0.625, 0.625, 0.625, 0.75, 0.5, 0.875, 0.5, 0.875, 0.625, 0.75, 0.625, 0.25, 0.5, 0.375, 0.5, 0.375, 0.625, 0.25, 0.625, 0.375, 0.5, 0.625, 0.5, 0.625, 0.625, 0.375, 0.625, 0.375, 0.0, 0.625, 0.0, 0.625, 0.125, 0.375, 0.125])
me_cube_009.use_remesh_fix_poles = True
me_cube_009.use_remesh_preserve_attributes = False
me_cube_009.use_mirror_vertex_groups = False
me_cube_009.update()
me_cylinder_001 = bpy.data.meshes.new('Cylinder.001')
me_cylinder_001.from_pydata([(0.0, 1.0, -57.91), (0.0, 1.0, 1.0), (0.1951, 0.9808, -57.91), (0.1951, 0.9808, 1.0), (0.3827, 0.9239, -57.91), (0.3827, 0.9239, 1.0), (0.5556, 0.8315, -57.91), (0.5556, 0.8315, 1.0), (0.7071, 0.7071, -57.91), (0.7071, 0.7071, 1.0), (0.8315, 0.5556, -57.91), (0.8315, 0.5556, 1.0), (0.9239, 0.3827, -57.91), (0.9239, 0.3827, 1.0), (0.9808, 0.1951, -57.91), (0.9808, 0.1951, 1.0), (1.0, 7.55e-08, -57.91), (1.0, 7.55e-08, 1.0), (0.9808, -0.1951, -57.91), (0.9808, -0.1951, 1.0), (0.9239, -0.3827, -57.91), (0.9239, -0.3827, 1.0), (0.8315, -0.5556, -57.91), (0.8315, -0.5556, 1.0), (0.7071, -0.7071, -57.91), (0.7071, -0.7071, 1.0), (0.5556, -0.8315, -57.91), (0.5556, -0.8315, 1.0), (0.3827, -0.9239, -57.91), (0.3827, -0.9239, 1.0), (0.1951, -0.9808, -57.91), (0.1951, -0.9808, 1.0), (-3.258e-07, -1.0, -57.91), (-3.258e-07, -1.0, 1.0), (-0.1951, -0.9808, -57.91), (-0.1951, -0.9808, 1.0), (-0.3827, -0.9239, -57.91), (-0.3827, -0.9239, 1.0), (-0.5556, -0.8315, -57.91), (-0.5556, -0.8315, 1.0), (-0.7071, -0.7071, -57.91), (-0.7071, -0.7071, 1.0), (-0.8315, -0.5556, -57.91), (-0.8315, -0.5556, 1.0), (-0.9239, -0.3827, -57.91), (-0.9239, -0.3827, 1.0), (-0.9808, -0.1951, -57.91), (-0.9808, -0.1951, 1.0), (-1.0, 9.656e-07, -57.91), (-1.0, 9.656e-07, 1.0), (-0.9808, 0.1951, -57.91), (-0.9808, 0.1951, 1.0), (-0.9239, 0.3827, -57.91), (-0.9239, 0.3827, 1.0), (-0.8315, 0.5556, -57.91), (-0.8315, 0.5556, 1.0), (-0.7071, 0.7071, -57.91), (-0.7071, 0.7071, 1.0), (-0.5556, 0.8315, -57.91), (-0.5556, 0.8315, 1.0), (-0.3827, 0.9239, -57.91), (-0.3827, 0.9239, 1.0), (-0.1951, 0.9808, -57.91), (-0.1951, 0.9808, 1.0)], [], [(0, 1, 3, 2), (2, 3, 5, 4), (4, 5, 7, 6), (6, 7, 9, 8), (8, 9, 11, 10), (10, 11, 13, 12), (12, 13, 15, 14), (14, 15, 17, 16), (16, 17, 19, 18), (18, 19, 21, 20), (20, 21, 23, 22), (22, 23, 25, 24), (24, 25, 27, 26), (26, 27, 29, 28), (28, 29, 31, 30), (30, 31, 33, 32), (32, 33, 35, 34), (34, 35, 37, 36), (36, 37, 39, 38), (38, 39, 41, 40), (40, 41, 43, 42), (42, 43, 45, 44), (44, 45, 47, 46), (46, 47, 49, 48), (48, 49, 51, 50), (50, 51, 53, 52), (52, 53, 55, 54), (54, 55, 57, 56), (56, 57, 59, 58), (58, 59, 61, 60), (3, 1, 63, 61, 59, 57, 55, 53, 51, 49, 47, 45, 43, 41, 39, 37, 35, 33, 31, 29, 27, 25, 23, 21, 19, 17, 15, 13, 11, 9, 7, 5), (60, 61, 63, 62), (62, 63, 1, 0), (0, 2, 4, 6, 8, 10, 12, 14, 16, 18, 20, 22, 24, 26, 28, 30, 32, 34, 36, 38, 40, 42, 44, 46, 48, 50, 52, 54, 56, 58, 60, 62)])
_uv = me_cylinder_001.uv_layers.new(name='UVMap')
_uv.uv.foreach_set('vector', [1.0, 0.5, 1.0, 1.0, 0.9688, 1.0, 0.9688, 0.5, 0.9688, 0.5, 0.9688, 1.0, 0.9375, 1.0, 0.9375, 0.5, 0.9375, 0.5, 0.9375, 1.0, 0.9062, 1.0, 0.9062, 0.5, 0.9062, 0.5, 0.9062, 1.0, 0.875, 1.0, 0.875, 0.5, 0.875, 0.5, 0.875, 1.0, 0.8438, 1.0, 0.8438, 0.5, 0.8438, 0.5, 0.8438, 1.0, 0.8125, 1.0, 0.8125, 0.5, 0.8125, 0.5, 0.8125, 1.0, 0.7812, 1.0, 0.7812, 0.5, 0.7812, 0.5, 0.7812, 1.0, 0.75, 1.0, 0.75, 0.5, 0.75, 0.5, 0.75, 1.0, 0.7188, 1.0, 0.7188, 0.5, 0.7188, 0.5, 0.7188, 1.0, 0.6875, 1.0, 0.6875, 0.5, 0.6875, 0.5, 0.6875, 1.0, 0.6562, 1.0, 0.6562, 0.5, 0.6562, 0.5, 0.6562, 1.0, 0.625, 1.0, 0.625, 0.5, 0.625, 0.5, 0.625, 1.0, 0.5938, 1.0, 0.5938, 0.5, 0.5938, 0.5, 0.5938, 1.0, 0.5625, 1.0, 0.5625, 0.5, 0.5625, 0.5, 0.5625, 1.0, 0.5312, 1.0, 0.5312, 0.5, 0.5312, 0.5, 0.5312, 1.0, 0.5, 1.0, 0.5, 0.5, 0.5, 0.5, 0.5, 1.0, 0.4688, 1.0, 0.4688, 0.5, 0.4688, 0.5, 0.4688, 1.0, 0.4375, 1.0, 0.4375, 0.5, 0.4375, 0.5, 0.4375, 1.0, 0.4062, 1.0, 0.4062, 0.5, 0.4062, 0.5, 0.4062, 1.0, 0.375, 1.0, 0.375, 0.5, 0.375, 0.5, 0.375, 1.0, 0.3438, 1.0, 0.3438, 0.5, 0.3438, 0.5, 0.3438, 1.0, 0.3125, 1.0, 0.3125, 0.5, 0.3125, 0.5, 0.3125, 1.0, 0.2812, 1.0, 0.2812, 0.5, 0.2812, 0.5, 0.2812, 1.0, 0.25, 1.0, 0.25, 0.5, 0.25, 0.5, 0.25, 1.0, 0.2188, 1.0, 0.2188, 0.5, 0.2188, 0.5, 0.2188, 1.0, 0.1875, 1.0, 0.1875, 0.5, 0.1875, 0.5, 0.1875, 1.0, 0.1562, 1.0, 0.1562, 0.5, 0.1562, 0.5, 0.1562, 1.0, 0.125, 1.0, 0.125, 0.5, 0.125, 0.5, 0.125, 1.0, 0.09375, 1.0, 0.09375, 0.5, 0.09375, 0.5, 0.09375, 1.0, 0.0625, 1.0, 0.0625, 0.5, 0.2968, 0.4854, 0.25, 0.49, 0.2032, 0.4854, 0.1582, 0.4717, 0.1167, 0.4496, 0.08029, 0.4197, 0.05045, 0.3833, 0.02827, 0.3418, 0.01461, 0.2968, 0.01, 0.25, 0.01461, 0.2032, 0.02827, 0.1582, 0.05045, 0.1167, 0.08029, 0.08029, 0.1167, 0.05045, 0.1582, 0.02827, 0.2032, 0.01461, 0.25, 0.01, 0.2968, 0.01461, 0.3418, 0.02827, 0.3833, 0.05045, 0.4197, 0.08029, 0.4496, 0.1167, 0.4717, 0.1582, 0.4854, 0.2032, 0.49, 0.25, 0.4854, 0.2968, 0.4717, 0.3418, 0.4496, 0.3833, 0.4197, 0.4197, 0.3833, 0.4496, 0.3418, 0.4717, 0.0625, 0.5, 0.0625, 1.0, 0.03125, 1.0, 0.03125, 0.5, 0.03125, 0.5, 0.03125, 1.0, 0.0, 1.0, 0.0, 0.5, 0.75, 0.49, 0.7968, 0.4854, 0.8418, 0.4717, 0.8833, 0.4496, 0.9197, 0.4197, 0.9496, 0.3833, 0.9717, 0.3418, 0.9854, 0.2968, 0.99, 0.25, 0.9854, 0.2032, 0.9717, 0.1582, 0.9496, 0.1167, 0.9197, 0.08029, 0.8833, 0.05045, 0.8418, 0.02827, 0.7968, 0.01461, 0.75, 0.01, 0.7032, 0.01461, 0.6582, 0.02827, 0.6167, 0.05045, 0.5803, 0.08029, 0.5504, 0.1167, 0.5283, 0.1582, 0.5146, 0.2032, 0.51, 0.25, 0.5146, 0.2968, 0.5283, 0.3418, 0.5504, 0.3833, 0.5803, 0.4197, 0.6167, 0.4496, 0.6582, 0.4717, 0.7032, 0.4854])
me_cylinder_001.use_remesh_fix_poles = True
me_cylinder_001.use_remesh_preserve_attributes = False
me_cylinder_001.use_mirror_vertex_groups = False
me_cylinder_001.update()
me_cube_011 = bpy.data.meshes.new('Cube.011')
me_cube_011.from_pydata([(-1.0, -1.0, -1.0), (-1.0, -1.0, 1.0), (-1.0, 1.0, -1.0), (-1.0, 1.0, 1.0), (2.424, -0.8866, -0.8866), (2.424, -0.8866, 0.8866), (2.424, 0.8866, -0.8866), (2.424, 0.8866, 0.8866), (5.126, 0.4935, 0.2722), (5.126, 0.4935, -0.2722), (5.126, -0.05102, -0.2722), (5.126, -0.05102, 0.2722), (-3.087, 1.034, -0.8513), (-3.087, -0.6686, -0.8513), (-3.087, -0.6686, 0.8513), (-3.087, 1.034, 0.8513), (-3.606, 1.01, -0.5062), (-3.606, -0.002671, -0.5062), (-3.606, -0.002671, 0.5062), (-3.606, 1.01, 0.5062), (-4.42, 0.992, -0.2697), (-4.42, 0.4527, -0.2697), (-4.42, 0.4527, 0.2697), (-4.42, 0.992, 0.2697)], [], [(0, 1, 14, 13), (2, 3, 7, 6), (7, 5, 11, 8), (4, 5, 1, 0), (2, 6, 4, 0), (7, 3, 1, 5), (9, 8, 11, 10), (6, 7, 8, 9), (5, 4, 10, 11), (4, 6, 9, 10), (15, 12, 16, 19), (1, 3, 15, 14), (2, 0, 13, 12), (3, 2, 12, 15), (18, 19, 23, 22), (13, 14, 18, 17), (14, 15, 19, 18), (12, 13, 17, 16), (21, 22, 23, 20), (16, 17, 21, 20), (19, 16, 20, 23), (17, 18, 22, 21)])
_uv = me_cube_011.uv_layers.new(name='UVMap')
_uv.uv.foreach_set('vector', [0.375, 1.0, 0.625, 1.0, 0.625, 1.0, 0.375, 1.0, 0.375, 0.25, 0.625, 0.25, 0.625, 0.5, 0.375, 0.5, 0.625, 0.5, 0.625, 0.75, 0.625, 0.75, 0.625, 0.5, 0.375, 0.75, 0.625, 0.75, 0.625, 1.0, 0.375, 1.0, 0.125, 0.5, 0.375, 0.5, 0.375, 0.75, 0.125, 0.75, 0.625, 0.5, 0.875, 0.5, 0.875, 0.75, 0.625, 0.75, 0.375, 0.5, 0.625, 0.5, 0.625, 0.75, 0.375, 0.75, 0.375, 0.5, 0.625, 0.5, 0.625, 0.5, 0.375, 0.5, 0.625, 0.75, 0.375, 0.75, 0.375, 0.75, 0.625, 0.75, 0.375, 0.75, 0.375, 0.5, 0.375, 0.5, 0.375, 0.75, 0.625, 0.25, 0.375, 0.25, 0.375, 0.25, 0.625, 0.25, 0.875, 0.75, 0.875, 0.5, 0.875, 0.5, 0.875, 0.75, 0.125, 0.5, 0.125, 0.75, 0.125, 0.75, 0.125, 0.5, 0.625, 0.25, 0.375, 0.25, 0.375, 0.25, 0.625, 0.25, 0.875, 0.75, 0.875, 0.5, 0.875, 0.5, 0.875, 0.75, 0.375, 1.0, 0.625, 1.0, 0.625, 1.0, 0.375, 1.0, 0.875, 0.75, 0.875, 0.5, 0.875, 0.5, 0.875, 0.75, 0.125, 0.5, 0.125, 0.75, 0.125, 0.75, 0.125, 0.5, 0.375, 0.0, 0.625, 0.0, 0.625, 0.25, 0.375, 0.25, 0.125, 0.5, 0.125, 0.75, 0.125, 0.75, 0.125, 0.5, 0.625, 0.25, 0.375, 0.25, 0.375, 0.25, 0.625, 0.25, 0.375, 1.0, 0.625, 1.0, 0.625, 1.0, 0.375, 1.0])
me_cube_011.use_remesh_fix_poles = True
me_cube_011.use_remesh_preserve_attributes = False
me_cube_011.use_mirror_vertex_groups = False
me_cube_011.update()

# ---- objects
ob_cube = bpy.data.objects.new('Cube', me_cube)
ob_empty = bpy.data.objects.new('Empty', None)
ob_cube_001 = bpy.data.objects.new('Cube.001', me_cube_001)
ob_empty_001 = bpy.data.objects.new('Empty.001', None)
ob_cube_002 = bpy.data.objects.new('Cube.002', me_cube_002)
ob_cube_003 = bpy.data.objects.new('Cube.003', me_cube_003)
ob_cylinder = bpy.data.objects.new('Cylinder', me_cylinder)
ob_cube_004 = bpy.data.objects.new('Cube.004', me_cube_004)
ob_cube_005 = bpy.data.objects.new('Cube.005', me_cube_005)
ob_cube_006 = bpy.data.objects.new('Cube.006', me_cube_006)
ob_cube_007 = bpy.data.objects.new('Cube.007', me_cube_007)
ob_empty_002 = bpy.data.objects.new('Empty.002', None)
ob_cube_008 = bpy.data.objects.new('Cube.008', me_cube_008)
ob_cube_009 = bpy.data.objects.new('Cube.009', me_cube_009)
ob_cylinder_001 = bpy.data.objects.new('Cylinder.001', me_cylinder_001)
ob_cube_010 = bpy.data.objects.new('Cube.010', me_cube_011)

# ---- transforms, parenting, visibility, modifiers, constraints
ob_cube.location = (15.25, -8.17, 0.0)
ob_cube.lock_rotations_4d = False
ob_cube.empty_display_type = 'ARROWS'
ob_cube.lineart.crease_threshold = 0.0
ob_empty.location = (0.02883, -3.88, -2.077)
ob_empty.rotation_euler = (1.571, -0.0, 1.571)
ob_empty.empty_display_type = 'IMAGE'
ob_empty.empty_display_size = 12.69
ob_empty.empty_image_offset = (-0.1969, -0.1969)
ob_empty.lineart.crease_threshold = 0.0
ob_cube_001.location = (5.736, -2.306, -1.251)
ob_cube_001.scale = (0.2929, 0.2929, 0.2929)
ob_cube_001.lineart.crease_threshold = 0.0
ob_empty_001.location = (9.685, 0.0, 1.165)
ob_empty_001.rotation_euler = (1.571, -1.571, -0.0)
ob_empty_001.scale = (2.56, 2.56, 2.56)
ob_empty_001.empty_display_type = 'IMAGE'
ob_empty_001.empty_display_size = 5.0
ob_empty_001.lineart.crease_threshold = 0.0
ob_cube_002.location = (5.554, -2.313, 4.087)
ob_cube_002.scale = (0.1559, 0.02004, 0.1559)
ob_cube_002.lineart.crease_threshold = 0.0
ob_cube_003.location = (5.17, -2.303, 0.0)
ob_cube_003.scale = (0.1742, 0.1742, 0.1742)
ob_cube_003.lineart.crease_threshold = 0.0
ob_cylinder.location = (6.435, -3.027, -0.6292)
ob_cylinder.rotation_euler = (1.571, 0.0, 0.0)
ob_cylinder.scale = (0.236, 0.236, 0.04727)
ob_cylinder.instance_type = 'FACES'
ob_cylinder.lineart.crease_threshold = 0.0
ob_cube_004.location = (5.832, -3.027, -0.5138)
ob_cube_004.scale = (0.1575, 0.03321, 0.1575)
ob_cube_004.lineart.crease_threshold = 0.0
ob_cube_005.location = (6.29, -3.022, -0.4554)
ob_cube_005.scale = (0.1402, 0.07653, 0.1402)
ob_cube_005.lineart.crease_threshold = 0.0
ob_cube_006.location = (5.218, -3.366, 3.428)
ob_cube_006.scale = (0.334, 0.334, 0.334)
ob_cube_006.lineart.crease_threshold = 0.0
ob_cube_007.location = (5.611, -2.838, -0.5403)
ob_cube_007.scale = (0.0503, 0.3049, 0.3049)
ob_cube_007.lineart.crease_threshold = 0.0
ob_empty_002.location = (2.445, -2.153, -5.552)
ob_empty_002.rotation_euler = (0.0, -0.0, 1.571)
ob_empty_002.scale = (2.075, 2.075, 2.075)
ob_empty_002.empty_display_type = 'IMAGE'
ob_empty_002.empty_display_size = 5.0
ob_empty_002.lineart.crease_threshold = 0.0
ob_cube_008.location = (5.953, -3.64, 0.0)
ob_cube_008.scale = (0.0788, 0.02722, 0.1197)
ob_cube_008.lineart.crease_threshold = 0.0
ob_cube_009.location = (6.136, -3.64, 0.0)
ob_cube_009.scale = (0.1239, 0.0428, 0.1883)
ob_cube_009.lineart.crease_threshold = 0.0
ob_cylinder_001.location = (6.133, -3.642, 0.0379)
ob_cylinder_001.scale = (0.02877, 0.02877, 0.02877)
ob_cylinder_001.lineart.crease_threshold = 0.0
ob_cube_010.location = (6.034, -2.291, -5.006)
ob_cube_010.scale = (0.06829, 0.06829, 0.06829)
ob_cube_010.lineart.crease_threshold = 0.0

# ---- collection membership
col_collection.objects.link(ob_cube)
col_collection.objects.link(ob_empty)
col_collection.objects.link(ob_cube_001)
col_collection.objects.link(ob_empty_001)
col_collection.objects.link(ob_cube_002)
col_collection.objects.link(ob_cube_003)
col_collection.objects.link(ob_cylinder)
col_collection.objects.link(ob_cube_004)
col_collection.objects.link(ob_cube_005)
col_collection.objects.link(ob_cube_006)
col_collection.objects.link(ob_cube_007)
col_collection.objects.link(ob_empty_002)
col_collection.objects.link(ob_cube_008)
col_collection.objects.link(ob_cube_009)
col_collection.objects.link(ob_cylinder_001)
col_collection.objects.link(ob_cube_010)

# ---- scene / render settings (as saved in the file)
scene.frame_start = 1; scene.frame_end = 250; scene.frame_set(1)
scene.render.engine = 'BLENDER_EEVEE_NEXT'
scene.cycles.use_denoising = False
scene.cycles.samples = 128
scene.cycles.sampling_pattern = 'TABULATED_SOBOL'
scene.cycles.use_adaptive_sampling = False
scene.cycles.use_light_tree = False
scene.view_settings.view_transform = 'Filmic'
bpy.context.view_layer.update()

# ---- added for rendering (the .blend has no active camera and no usable light): camera, sun
cam_auto = bpy.data.cameras.new('AutoCamera')
cam_auto.lens = 50.0
cam_auto.sensor_width = 36.0
cam_auto.clip_end = 1000.0
ob_auto_camera = bpy.data.objects.new('AutoCamera', cam_auto)
scene.collection.objects.link(ob_auto_camera)
ob_auto_camera.location = (26.1956, -23.9718, 12.1963)
ob_auto_camera.rotation_euler = (1.09748, -7.21219e-08, 0.694738)
scene.camera = ob_auto_camera
light_auto_sun = bpy.data.lights.new('AutoSun', 'SUN')
light_auto_sun.energy = 3.0
light_auto_sun.angle = 0.0523599
ob_auto_sun = bpy.data.objects.new('AutoSun', light_auto_sun)
scene.collection.objects.link(ob_auto_sun)
ob_auto_sun.rotation_euler = (0.872665, 0.174533, 0.523599)
bpy.context.view_layer.update()
